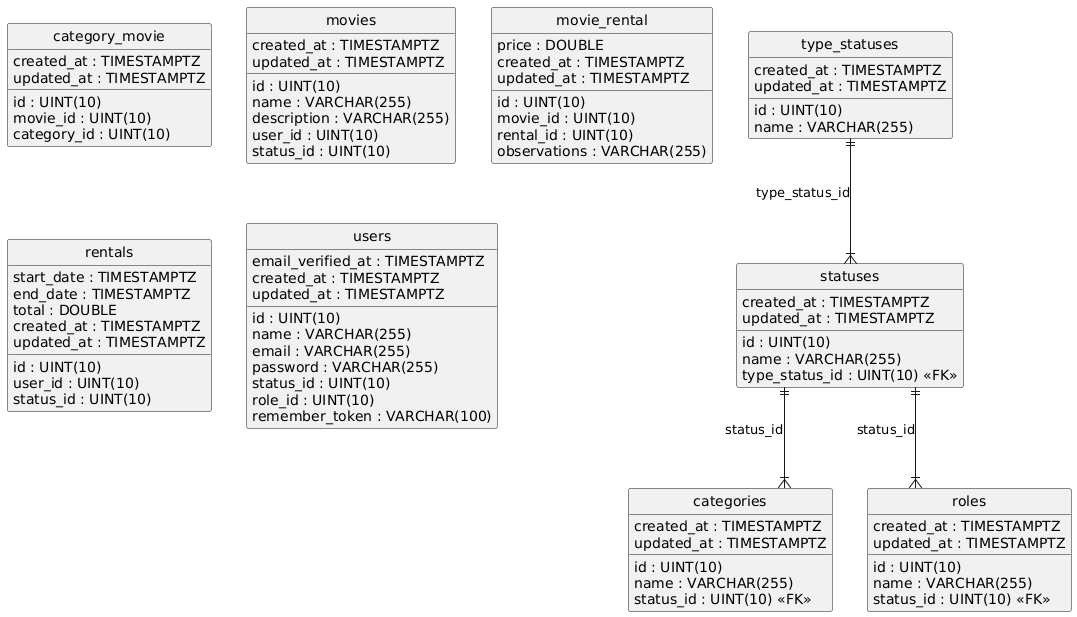

The diagram above was rendered by PlantUML. Its source (embedded in the PNG):
@startuml
hide circle
skinparam linetype ortho

entity "categories" as categories {
  id : UINT(10)
  name : VARCHAR(255)
  status_id : UINT(10) <<FK>>
  created_at : TIMESTAMPTZ
  updated_at : TIMESTAMPTZ
}

entity "category_movie" as category_movie {
  id : UINT(10)
  movie_id : UINT(10)
  category_id : UINT(10)
  created_at : TIMESTAMPTZ
  updated_at : TIMESTAMPTZ
}

entity "movies" as movies {
  id : UINT(10)
  name : VARCHAR(255)
  description : VARCHAR(255)
  user_id : UINT(10)
  status_id : UINT(10)
  created_at : TIMESTAMPTZ
  updated_at : TIMESTAMPTZ
}

entity "movie_rental" as movie_rental {
  id : UINT(10)
  movie_id : UINT(10)
  rental_id : UINT(10)
  price : DOUBLE
  observations : VARCHAR(255)
  created_at : TIMESTAMPTZ
  updated_at : TIMESTAMPTZ
}

entity "rentals" as rentals {
  id : UINT(10)
  start_date : TIMESTAMPTZ
  end_date : TIMESTAMPTZ
  total : DOUBLE
  user_id : UINT(10)
  status_id : UINT(10)
  created_at : TIMESTAMPTZ
  updated_at : TIMESTAMPTZ
}

entity "roles" as roles {
  id : UINT(10)
  name : VARCHAR(255)
  status_id : UINT(10) <<FK>>
  created_at : TIMESTAMPTZ
  updated_at : TIMESTAMPTZ
}

entity "statuses" as statuses {
  id : UINT(10)
  name : VARCHAR(255)
  type_status_id : UINT(10) <<FK>>
  created_at : TIMESTAMPTZ
  updated_at : TIMESTAMPTZ
}

entity "type_statuses" as type_statuses {
  id : UINT(10)
  name : VARCHAR(255)
  created_at : TIMESTAMPTZ
  updated_at : TIMESTAMPTZ
}

entity "users" as users {
  id : UINT(10)
  name : VARCHAR(255)
  email : VARCHAR(255)
  email_verified_at : TIMESTAMPTZ
  password : VARCHAR(255)
  status_id : UINT(10)
  role_id : UINT(10)
  remember_token : VARCHAR(100)
  created_at : TIMESTAMPTZ
  updated_at : TIMESTAMPTZ
}

statuses ||--|{ categories : "status_id"
statuses ||--|{ roles : "status_id"
type_statuses ||--|{ statuses : "type_status_id"
@enduml